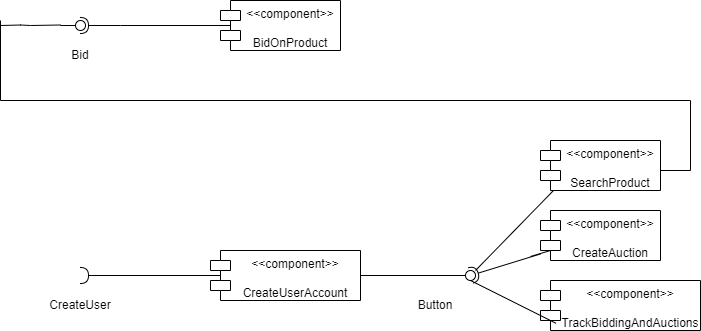

The diagram above was exported from draw.io. Its source (the exported page's mxGraphModel, read from the mxfile embedded in the PNG):
<mxGraphModel dx="1050" dy="621" grid="1" gridSize="10" guides="1" tooltips="1" connect="1" arrows="1" fold="1" page="1" pageScale="1" pageWidth="827" pageHeight="1169" math="0" shadow="0">
  <root>
    <mxCell id="0" />
    <mxCell id="1" parent="0" />
    <mxCell id="cu0nxGEvVgkYJXmCs19b-1" value="" style="rounded=0;orthogonalLoop=1;jettySize=auto;html=1;endArrow=halfCircle;endFill=0;endSize=6;strokeWidth=1;sketch=0;fontSize=12;curved=1;" parent="1" source="cu0nxGEvVgkYJXmCs19b-5" target="cu0nxGEvVgkYJXmCs19b-2" edge="1">
      <mxGeometry relative="1" as="geometry">
        <mxPoint x="235" y="375" as="sourcePoint" />
      </mxGeometry>
    </mxCell>
    <mxCell id="cu0nxGEvVgkYJXmCs19b-2" value="" style="ellipse;whiteSpace=wrap;html=1;align=center;aspect=fixed;fillColor=none;strokeColor=none;resizable=0;perimeter=centerPerimeter;rotatable=0;allowArrows=0;points=[];outlineConnect=1;" parent="1" vertex="1">
      <mxGeometry x="210" y="370" width="10" height="10" as="geometry" />
    </mxCell>
    <mxCell id="cu0nxGEvVgkYJXmCs19b-3" value="&amp;lt;&amp;lt;component&amp;gt;&amp;gt;&lt;div&gt;&lt;br&gt;&lt;/div&gt;&lt;div&gt;CreateUserAccount&lt;/div&gt;" style="shape=module;align=left;spacingLeft=20;align=center;verticalAlign=top;whiteSpace=wrap;html=1;" parent="1" vertex="1">
      <mxGeometry x="330" y="350" width="150" height="50" as="geometry" />
    </mxCell>
    <mxCell id="cu0nxGEvVgkYJXmCs19b-4" value="CreateUser" style="text;html=1;align=center;verticalAlign=middle;whiteSpace=wrap;rounded=0;" parent="1" vertex="1">
      <mxGeometry x="170" y="390" width="60" height="30" as="geometry" />
    </mxCell>
    <mxCell id="cu0nxGEvVgkYJXmCs19b-5" value="" style="line;strokeWidth=1;fillColor=none;align=left;verticalAlign=middle;spacingTop=-1;spacingLeft=3;spacingRight=3;rotatable=0;labelPosition=right;points=[];portConstraint=eastwest;strokeColor=inherit;" parent="1" vertex="1">
      <mxGeometry x="215" y="371" width="125" height="8" as="geometry" />
    </mxCell>
    <mxCell id="cu0nxGEvVgkYJXmCs19b-6" value="" style="rounded=0;orthogonalLoop=1;jettySize=auto;html=1;endArrow=halfCircle;endFill=0;endSize=6;strokeWidth=1;sketch=0;fontSize=12;curved=1;" parent="1" target="cu0nxGEvVgkYJXmCs19b-7" edge="1">
      <mxGeometry relative="1" as="geometry">
        <mxPoint x="220" y="375" as="sourcePoint" />
      </mxGeometry>
    </mxCell>
    <mxCell id="cu0nxGEvVgkYJXmCs19b-7" value="" style="ellipse;whiteSpace=wrap;html=1;align=center;aspect=fixed;fillColor=none;strokeColor=none;resizable=0;perimeter=centerPerimeter;rotatable=0;allowArrows=0;points=[];outlineConnect=1;" parent="1" vertex="1">
      <mxGeometry x="195" y="370" width="10" height="10" as="geometry" />
    </mxCell>
    <mxCell id="cu0nxGEvVgkYJXmCs19b-8" value="" style="rounded=0;orthogonalLoop=1;jettySize=auto;html=1;endArrow=halfCircle;endFill=0;endSize=6;strokeWidth=1;sketch=0;" parent="1" source="cu0nxGEvVgkYJXmCs19b-12" target="cu0nxGEvVgkYJXmCs19b-10" edge="1">
      <mxGeometry relative="1" as="geometry">
        <mxPoint x="610" y="375" as="sourcePoint" />
      </mxGeometry>
    </mxCell>
    <mxCell id="cu0nxGEvVgkYJXmCs19b-9" value="" style="rounded=0;orthogonalLoop=1;jettySize=auto;html=1;endArrow=oval;endFill=0;sketch=0;sourcePerimeterSpacing=0;targetPerimeterSpacing=0;endSize=10;exitX=1;exitY=0.5;exitDx=0;exitDy=0;" parent="1" source="cu0nxGEvVgkYJXmCs19b-3" target="cu0nxGEvVgkYJXmCs19b-10" edge="1">
      <mxGeometry relative="1" as="geometry">
        <mxPoint x="570" y="375" as="sourcePoint" />
      </mxGeometry>
    </mxCell>
    <mxCell id="cu0nxGEvVgkYJXmCs19b-10" value="" style="ellipse;whiteSpace=wrap;html=1;align=center;aspect=fixed;fillColor=none;strokeColor=none;resizable=0;perimeter=centerPerimeter;rotatable=0;allowArrows=0;points=[];outlineConnect=1;" parent="1" vertex="1">
      <mxGeometry x="585" y="370" width="10" height="10" as="geometry" />
    </mxCell>
    <mxCell id="cu0nxGEvVgkYJXmCs19b-11" value="Button" style="text;html=1;align=center;verticalAlign=middle;whiteSpace=wrap;rounded=0;" parent="1" vertex="1">
      <mxGeometry x="525" y="390" width="60" height="30" as="geometry" />
    </mxCell>
    <mxCell id="cu0nxGEvVgkYJXmCs19b-12" value="&amp;lt;&amp;lt;component&amp;gt;&amp;gt;&lt;div&gt;&lt;br&gt;&lt;/div&gt;&lt;div&gt;CreateAuction&lt;/div&gt;" style="shape=module;align=left;spacingLeft=20;align=center;verticalAlign=top;whiteSpace=wrap;html=1;" parent="1" vertex="1">
      <mxGeometry x="660" y="310" width="120" height="50" as="geometry" />
    </mxCell>
    <mxCell id="cu0nxGEvVgkYJXmCs19b-14" value="" style="endArrow=none;html=1;rounded=0;" parent="1" edge="1">
      <mxGeometry width="50" height="50" relative="1" as="geometry">
        <mxPoint x="650" y="356" as="sourcePoint" />
        <mxPoint x="670" y="350" as="targetPoint" />
      </mxGeometry>
    </mxCell>
    <mxCell id="cu0nxGEvVgkYJXmCs19b-15" value="&amp;lt;&amp;lt;component&amp;gt;&amp;gt;&lt;div&gt;&lt;br&gt;&lt;/div&gt;&lt;div&gt;SearchProduct&lt;/div&gt;" style="shape=module;align=left;spacingLeft=20;align=center;verticalAlign=top;whiteSpace=wrap;html=1;" parent="1" vertex="1">
      <mxGeometry x="660" y="240" width="120" height="50" as="geometry" />
    </mxCell>
    <mxCell id="cu0nxGEvVgkYJXmCs19b-16" value="" style="endArrow=none;html=1;rounded=0;" parent="1" edge="1">
      <mxGeometry width="50" height="50" relative="1" as="geometry">
        <mxPoint x="595" y="370" as="sourcePoint" />
        <mxPoint x="673" y="290" as="targetPoint" />
      </mxGeometry>
    </mxCell>
    <mxCell id="cu0nxGEvVgkYJXmCs19b-17" value="&amp;lt;&amp;lt;component&amp;gt;&amp;gt;&lt;div&gt;&lt;br&gt;&lt;/div&gt;&lt;div&gt;TrackBiddingAndAuctions&lt;/div&gt;" style="shape=module;align=left;spacingLeft=20;align=center;verticalAlign=top;whiteSpace=wrap;html=1;" parent="1" vertex="1">
      <mxGeometry x="660" y="380" width="160" height="50" as="geometry" />
    </mxCell>
    <mxCell id="cu0nxGEvVgkYJXmCs19b-18" value="" style="endArrow=none;html=1;rounded=0;entryX=0.097;entryY=0.856;entryDx=0;entryDy=0;entryPerimeter=0;" parent="1" target="cu0nxGEvVgkYJXmCs19b-17" edge="1">
      <mxGeometry width="50" height="50" relative="1" as="geometry">
        <mxPoint x="590" y="380" as="sourcePoint" />
        <mxPoint x="660" y="460" as="targetPoint" />
      </mxGeometry>
    </mxCell>
    <mxCell id="cu0nxGEvVgkYJXmCs19b-19" value="" style="endArrow=none;html=1;rounded=0;" parent="1" edge="1">
      <mxGeometry width="50" height="50" relative="1" as="geometry">
        <mxPoint x="780" y="270" as="sourcePoint" />
        <mxPoint x="810" y="270" as="targetPoint" />
      </mxGeometry>
    </mxCell>
    <mxCell id="cu0nxGEvVgkYJXmCs19b-20" value="" style="endArrow=none;html=1;rounded=0;" parent="1" edge="1">
      <mxGeometry width="50" height="50" relative="1" as="geometry">
        <mxPoint x="810" y="270" as="sourcePoint" />
        <mxPoint x="810" y="200" as="targetPoint" />
      </mxGeometry>
    </mxCell>
    <mxCell id="cu0nxGEvVgkYJXmCs19b-21" value="" style="endArrow=none;html=1;rounded=0;" parent="1" edge="1">
      <mxGeometry width="50" height="50" relative="1" as="geometry">
        <mxPoint x="810" y="200" as="sourcePoint" />
        <mxPoint x="120" y="200" as="targetPoint" />
      </mxGeometry>
    </mxCell>
    <mxCell id="cu0nxGEvVgkYJXmCs19b-22" value="" style="endArrow=none;html=1;rounded=0;" parent="1" edge="1">
      <mxGeometry width="50" height="50" relative="1" as="geometry">
        <mxPoint x="120" y="200" as="sourcePoint" />
        <mxPoint x="120" y="120" as="targetPoint" />
      </mxGeometry>
    </mxCell>
    <mxCell id="cu0nxGEvVgkYJXmCs19b-23" value="" style="rounded=0;orthogonalLoop=1;jettySize=auto;html=1;endArrow=none;endFill=0;endSize=6;strokeWidth=1;sketch=0;" parent="1" edge="1">
      <mxGeometry width="50" height="50" relative="1" as="geometry">
        <mxPoint x="120" y="125" as="sourcePoint" />
        <mxPoint x="180" y="124.5" as="targetPoint" />
        <Array as="points">
          <mxPoint x="140" y="124.5" />
          <mxPoint x="150" y="125" />
        </Array>
      </mxGeometry>
    </mxCell>
    <mxCell id="k68y4SuHxtfObmH30ZuN-8" value="" style="rounded=0;orthogonalLoop=1;jettySize=auto;html=1;endArrow=halfCircle;endFill=0;endSize=6;strokeWidth=1;sketch=0;" edge="1" target="k68y4SuHxtfObmH30ZuN-10" parent="1" source="k68y4SuHxtfObmH30ZuN-13">
      <mxGeometry relative="1" as="geometry">
        <mxPoint x="220" y="125" as="sourcePoint" />
      </mxGeometry>
    </mxCell>
    <mxCell id="k68y4SuHxtfObmH30ZuN-9" value="" style="rounded=0;orthogonalLoop=1;jettySize=auto;html=1;endArrow=oval;endFill=0;sketch=0;sourcePerimeterSpacing=0;targetPerimeterSpacing=0;endSize=10;" edge="1" target="k68y4SuHxtfObmH30ZuN-10" parent="1">
      <mxGeometry relative="1" as="geometry">
        <mxPoint x="180" y="125" as="sourcePoint" />
      </mxGeometry>
    </mxCell>
    <mxCell id="k68y4SuHxtfObmH30ZuN-10" value="" style="ellipse;whiteSpace=wrap;html=1;align=center;aspect=fixed;fillColor=none;strokeColor=none;resizable=0;perimeter=centerPerimeter;rotatable=0;allowArrows=0;points=[];outlineConnect=1;" vertex="1" parent="1">
      <mxGeometry x="195" y="120" width="10" height="10" as="geometry" />
    </mxCell>
    <mxCell id="k68y4SuHxtfObmH30ZuN-11" value="Bid" style="text;html=1;align=center;verticalAlign=middle;whiteSpace=wrap;rounded=0;" vertex="1" parent="1">
      <mxGeometry x="170" y="140" width="60" height="30" as="geometry" />
    </mxCell>
    <mxCell id="k68y4SuHxtfObmH30ZuN-12" value="&amp;lt;&amp;lt;component&amp;gt;&amp;gt;&lt;div&gt;&lt;br&gt;&lt;/div&gt;&lt;div&gt;BidOnProduct&lt;/div&gt;" style="shape=module;align=left;spacingLeft=20;align=center;verticalAlign=top;whiteSpace=wrap;html=1;" vertex="1" parent="1">
      <mxGeometry x="340" y="100" width="120" height="50" as="geometry" />
    </mxCell>
    <mxCell id="k68y4SuHxtfObmH30ZuN-13" value="" style="line;strokeWidth=1;fillColor=none;align=left;verticalAlign=middle;spacingTop=-1;spacingLeft=3;spacingRight=3;rotatable=0;labelPosition=right;points=[];portConstraint=eastwest;strokeColor=inherit;" vertex="1" parent="1">
      <mxGeometry x="240" y="121" width="110" height="8" as="geometry" />
    </mxCell>
  </root>
</mxGraphModel>